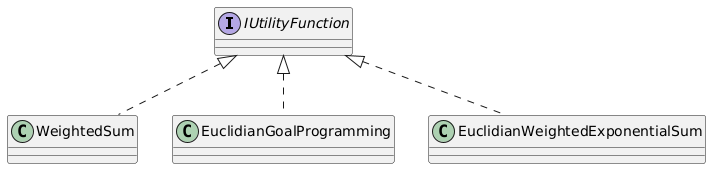

The diagram above was rendered by PlantUML. Its source (embedded in the PNG):
@startuml
interface IUtilityFunction

class WeightedSum
class EuclidianGoalProgramming
class EuclidianWeightedExponentialSum

IUtilityFunction <|.. WeightedSum
IUtilityFunction <|.. EuclidianGoalProgramming
IUtilityFunction <|.. EuclidianWeightedExponentialSum
@enduml